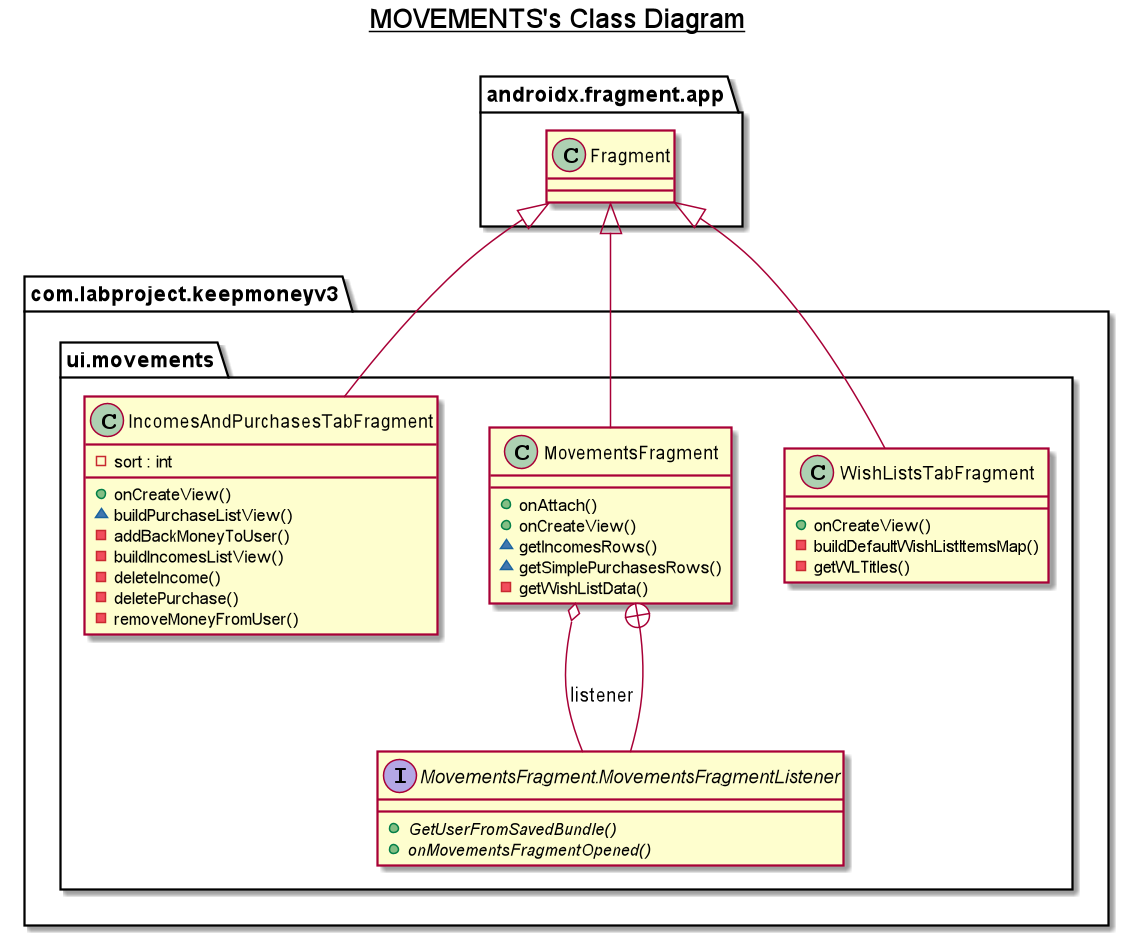

The diagram above was rendered by PlantUML. Its source (embedded in the PNG):
@startuml

title __MOVEMENTS's Class Diagram__\n

  namespace com.labproject.keepmoneyv3 {
    namespace ui.movements {
      class com.labproject.keepmoneyv3.ui.movements.IncomesAndPurchasesTabFragment {
          - sort : int
          + onCreateView()
          ~ buildPurchaseListView()
          - addBackMoneyToUser()
          - buildIncomesListView()
          - deleteIncome()
          - deletePurchase()
          - removeMoneyFromUser()
      }
    }
  }
  

  namespace com.labproject.keepmoneyv3 {
    namespace ui.movements {
      class com.labproject.keepmoneyv3.ui.movements.MovementsFragment {
          + onAttach()
          + onCreateView()
          ~ getIncomesRows()
          ~ getSimplePurchasesRows()
          - getWishListData()
      }
    }
  }
  

  namespace com.labproject.keepmoneyv3 {
    namespace ui.movements {
      interface com.labproject.keepmoneyv3.ui.movements.MovementsFragment.MovementsFragmentListener {
          {abstract} + GetUserFromSavedBundle()
          {abstract} + onMovementsFragmentOpened()
      }
    }
  }
  

  namespace com.labproject.keepmoneyv3 {
    namespace ui.movements {
      class com.labproject.keepmoneyv3.ui.movements.WishListsTabFragment {
          + onCreateView()
          - buildDefaultWishListItemsMap()
          - getWLTitles()
      }
    }
  }
  

  com.labproject.keepmoneyv3.ui.movements.IncomesAndPurchasesTabFragment -up-|> androidx.fragment.app.Fragment
  com.labproject.keepmoneyv3.ui.movements.MovementsFragment -up-|> androidx.fragment.app.Fragment
  com.labproject.keepmoneyv3.ui.movements.MovementsFragment o-- com.labproject.keepmoneyv3.ui.movements.MovementsFragment.MovementsFragmentListener : listener
  com.labproject.keepmoneyv3.ui.movements.MovementsFragment +-down- com.labproject.keepmoneyv3.ui.movements.MovementsFragment.MovementsFragmentListener
  com.labproject.keepmoneyv3.ui.movements.WishListsTabFragment -up-|> androidx.fragment.app.Fragment

@enduml